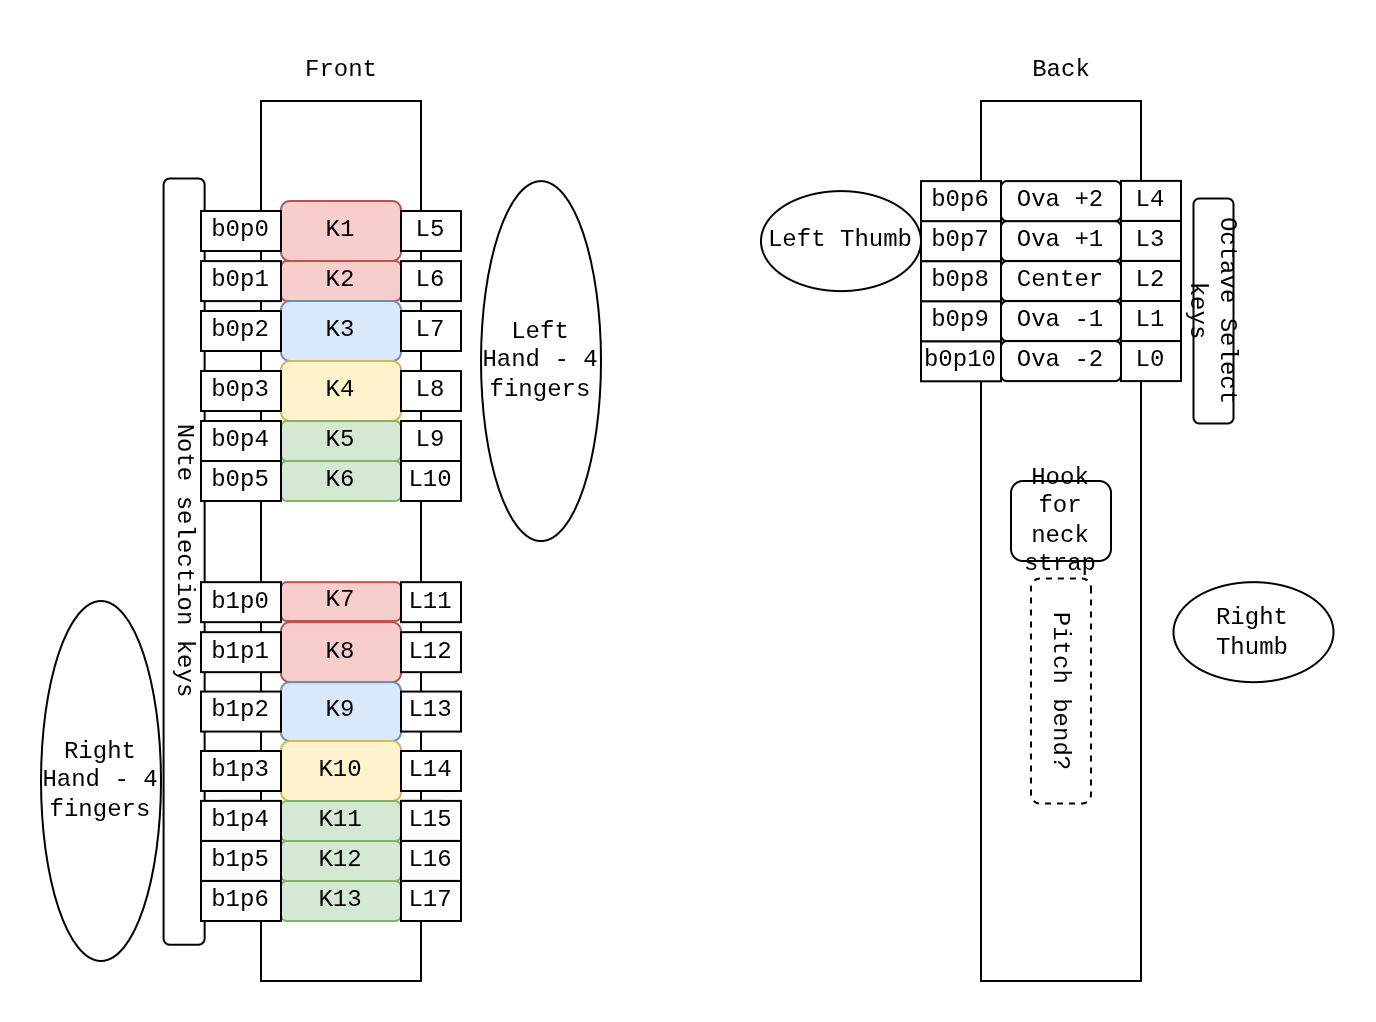

The diagram above was exported from draw.io. Its source (the exported page's mxGraphModel, read from the mxfile embedded in the PNG):
<mxGraphModel dx="954" dy="718" grid="1" gridSize="10" guides="1" tooltips="1" connect="1" arrows="1" fold="1" page="1" pageScale="1" pageWidth="850" pageHeight="1100" math="0" shadow="0">
  <root>
    <mxCell id="0" />
    <mxCell id="1" parent="0" />
    <mxCell id="epwpuaUIG9uBVRfXPyjB-13" value="Note selection keys" style="rounded=1;whiteSpace=wrap;html=1;rotation=90;fontFamily=Courier New;" parent="1" vertex="1">
      <mxGeometry x="-110" y="260.05" width="383.12" height="20.53" as="geometry" />
    </mxCell>
    <mxCell id="epwpuaUIG9uBVRfXPyjB-1" value="" style="rounded=0;whiteSpace=wrap;html=1;fontFamily=Courier New;" parent="1" vertex="1">
      <mxGeometry x="120" y="40" width="80" height="440" as="geometry" />
    </mxCell>
    <mxCell id="epwpuaUIG9uBVRfXPyjB-2" value="" style="rounded=0;whiteSpace=wrap;html=1;fontFamily=Courier New;" parent="1" vertex="1">
      <mxGeometry x="480" y="40" width="80" height="440" as="geometry" />
    </mxCell>
    <mxCell id="epwpuaUIG9uBVRfXPyjB-3" value="Front" style="text;html=1;align=center;verticalAlign=middle;resizable=0;points=[];autosize=1;strokeColor=none;fillColor=none;fontFamily=Courier New;" parent="1" vertex="1">
      <mxGeometry x="130" y="10" width="60" height="30" as="geometry" />
    </mxCell>
    <mxCell id="epwpuaUIG9uBVRfXPyjB-4" value="Back" style="text;html=1;align=center;verticalAlign=middle;resizable=0;points=[];autosize=1;strokeColor=none;fillColor=none;fontFamily=Courier New;" parent="1" vertex="1">
      <mxGeometry x="495" y="10" width="50" height="30" as="geometry" />
    </mxCell>
    <mxCell id="epwpuaUIG9uBVRfXPyjB-5" value="Right Hand - 4 fingers" style="ellipse;whiteSpace=wrap;html=1;fontFamily=Courier New;" parent="1" vertex="1">
      <mxGeometry x="10" y="290" width="60" height="180" as="geometry" />
    </mxCell>
    <mxCell id="epwpuaUIG9uBVRfXPyjB-6" value="Left Hand - 4 fingers" style="ellipse;whiteSpace=wrap;html=1;fontFamily=Courier New;" parent="1" vertex="1">
      <mxGeometry x="230" y="80.05000000000001" width="60" height="180" as="geometry" />
    </mxCell>
    <mxCell id="epwpuaUIG9uBVRfXPyjB-7" value="Left Thumb" style="ellipse;whiteSpace=wrap;html=1;fontFamily=Courier New;" parent="1" vertex="1">
      <mxGeometry x="370" y="85.05" width="80" height="50" as="geometry" />
    </mxCell>
    <mxCell id="epwpuaUIG9uBVRfXPyjB-8" value="Right Thumb" style="ellipse;whiteSpace=wrap;html=1;fontFamily=Courier New;" parent="1" vertex="1">
      <mxGeometry x="576.25" y="280.58" width="80" height="50" as="geometry" />
    </mxCell>
    <mxCell id="epwpuaUIG9uBVRfXPyjB-9" value="Octave Select keys" style="rounded=1;whiteSpace=wrap;html=1;rotation=90;fontFamily=Courier New;" parent="1" vertex="1">
      <mxGeometry x="540" y="135" width="112.5" height="20" as="geometry" />
    </mxCell>
    <mxCell id="epwpuaUIG9uBVRfXPyjB-10" value="Pitch bend?" style="rounded=1;whiteSpace=wrap;html=1;rotation=90;dashed=1;fontFamily=Courier New;" parent="1" vertex="1">
      <mxGeometry x="463.75" y="320" width="112.5" height="30" as="geometry" />
    </mxCell>
    <mxCell id="CO76tNsS131qQiUvG4YF-1" value="Hook for neck strap" style="rounded=1;whiteSpace=wrap;html=1;fontFamily=Courier New;" parent="1" vertex="1">
      <mxGeometry x="495" y="230" width="50" height="40" as="geometry" />
    </mxCell>
    <mxCell id="b-WqndANhBzGbUnDs5CB-1" value="Ova +1" style="rounded=1;whiteSpace=wrap;html=1;fontFamily=Courier New;" parent="1" vertex="1">
      <mxGeometry x="490" y="100.05" width="60" height="20" as="geometry" />
    </mxCell>
    <mxCell id="b-WqndANhBzGbUnDs5CB-2" value="Center" style="rounded=1;whiteSpace=wrap;html=1;fontFamily=Courier New;" parent="1" vertex="1">
      <mxGeometry x="490" y="120.05" width="60" height="20" as="geometry" />
    </mxCell>
    <mxCell id="b-WqndANhBzGbUnDs5CB-3" value="Ova -1" style="rounded=1;whiteSpace=wrap;html=1;fontFamily=Courier New;" parent="1" vertex="1">
      <mxGeometry x="490" y="140.05" width="60" height="20" as="geometry" />
    </mxCell>
    <mxCell id="b-WqndANhBzGbUnDs5CB-5" value="K1" style="rounded=1;whiteSpace=wrap;html=1;fillColor=#f8cecc;strokeColor=#b85450;fontFamily=Courier New;" parent="1" vertex="1">
      <mxGeometry x="130" y="90" width="60" height="30" as="geometry" />
    </mxCell>
    <mxCell id="b-WqndANhBzGbUnDs5CB-6" value="K2" style="rounded=1;whiteSpace=wrap;html=1;fillColor=#f8cecc;strokeColor=#b85450;fontFamily=Courier New;" parent="1" vertex="1">
      <mxGeometry x="130" y="120" width="60" height="20" as="geometry" />
    </mxCell>
    <mxCell id="b-WqndANhBzGbUnDs5CB-7" value="K3" style="rounded=1;whiteSpace=wrap;html=1;fillColor=#dae8fc;strokeColor=#6c8ebf;fontFamily=Courier New;" parent="1" vertex="1">
      <mxGeometry x="130" y="140" width="60" height="30" as="geometry" />
    </mxCell>
    <mxCell id="b-WqndANhBzGbUnDs5CB-8" value="K4" style="rounded=1;whiteSpace=wrap;html=1;fillColor=#fff2cc;strokeColor=#d6b656;fontFamily=Courier New;" parent="1" vertex="1">
      <mxGeometry x="130" y="170" width="60" height="30" as="geometry" />
    </mxCell>
    <mxCell id="b-WqndANhBzGbUnDs5CB-9" value="K5" style="rounded=1;whiteSpace=wrap;html=1;fillColor=#d5e8d4;strokeColor=#82b366;fontFamily=Courier New;" parent="1" vertex="1">
      <mxGeometry x="130" y="200" width="60" height="20" as="geometry" />
    </mxCell>
    <mxCell id="b-WqndANhBzGbUnDs5CB-10" value="K6" style="rounded=1;whiteSpace=wrap;html=1;fillColor=#d5e8d4;strokeColor=#82b366;fontFamily=Courier New;" parent="1" vertex="1">
      <mxGeometry x="130" y="220" width="60" height="20" as="geometry" />
    </mxCell>
    <mxCell id="b-WqndANhBzGbUnDs5CB-11" value="K7" style="rounded=1;whiteSpace=wrap;html=1;fillColor=#f8cecc;strokeColor=#b85450;fontFamily=Courier New;" parent="1" vertex="1">
      <mxGeometry x="130" y="280.58" width="60" height="19.42" as="geometry" />
    </mxCell>
    <mxCell id="b-WqndANhBzGbUnDs5CB-12" value="K8" style="rounded=1;whiteSpace=wrap;html=1;fillColor=#f8cecc;strokeColor=#b85450;fontFamily=Courier New;" parent="1" vertex="1">
      <mxGeometry x="130" y="300.58" width="60" height="30" as="geometry" />
    </mxCell>
    <mxCell id="b-WqndANhBzGbUnDs5CB-13" value="K9" style="rounded=1;whiteSpace=wrap;html=1;fillColor=#dae8fc;strokeColor=#6c8ebf;fontFamily=Courier New;" parent="1" vertex="1">
      <mxGeometry x="130" y="330.58" width="60" height="29.42" as="geometry" />
    </mxCell>
    <mxCell id="b-WqndANhBzGbUnDs5CB-14" value="K10" style="rounded=1;whiteSpace=wrap;html=1;fillColor=#fff2cc;strokeColor=#d6b656;fontFamily=Courier New;" parent="1" vertex="1">
      <mxGeometry x="130" y="360" width="60" height="30" as="geometry" />
    </mxCell>
    <mxCell id="b-WqndANhBzGbUnDs5CB-15" value="K11" style="rounded=1;whiteSpace=wrap;html=1;fillColor=#d5e8d4;strokeColor=#82b366;fontFamily=Courier New;" parent="1" vertex="1">
      <mxGeometry x="130" y="390.00000000000006" width="60" height="20" as="geometry" />
    </mxCell>
    <mxCell id="b-WqndANhBzGbUnDs5CB-16" value="K12" style="rounded=1;whiteSpace=wrap;html=1;fillColor=#d5e8d4;strokeColor=#82b366;fontFamily=Courier New;" parent="1" vertex="1">
      <mxGeometry x="130" y="410.00000000000006" width="60" height="20" as="geometry" />
    </mxCell>
    <mxCell id="b-WqndANhBzGbUnDs5CB-17" value="K13" style="rounded=1;whiteSpace=wrap;html=1;fillColor=#d5e8d4;strokeColor=#82b366;fontFamily=Courier New;" parent="1" vertex="1">
      <mxGeometry x="130" y="430.00000000000006" width="60" height="20" as="geometry" />
    </mxCell>
    <mxCell id="b-WqndANhBzGbUnDs5CB-18" value="Ova +2" style="rounded=1;whiteSpace=wrap;html=1;fontFamily=Courier New;" parent="1" vertex="1">
      <mxGeometry x="490" y="80.05" width="60" height="20" as="geometry" />
    </mxCell>
    <mxCell id="b-WqndANhBzGbUnDs5CB-19" value="Ova -2" style="rounded=1;whiteSpace=wrap;html=1;fontFamily=Courier New;" parent="1" vertex="1">
      <mxGeometry x="490" y="160.05" width="60" height="20" as="geometry" />
    </mxCell>
    <mxCell id="CDQICLI6XRXVzqctqUDc-1" value="L0" style="rounded=0;whiteSpace=wrap;html=1;fontFamily=Courier New;" parent="1" vertex="1">
      <mxGeometry x="550" y="160.05" width="30" height="20" as="geometry" />
    </mxCell>
    <mxCell id="CDQICLI6XRXVzqctqUDc-2" value="L1" style="rounded=0;whiteSpace=wrap;html=1;fontFamily=Courier New;" parent="1" vertex="1">
      <mxGeometry x="550" y="140" width="30" height="20" as="geometry" />
    </mxCell>
    <mxCell id="CDQICLI6XRXVzqctqUDc-4" value="L2" style="rounded=0;whiteSpace=wrap;html=1;fontFamily=Courier New;" parent="1" vertex="1">
      <mxGeometry x="550" y="120" width="30" height="20" as="geometry" />
    </mxCell>
    <mxCell id="CDQICLI6XRXVzqctqUDc-5" value="L3" style="rounded=0;whiteSpace=wrap;html=1;fontFamily=Courier New;" parent="1" vertex="1">
      <mxGeometry x="550" y="99.95" width="30" height="20" as="geometry" />
    </mxCell>
    <mxCell id="CDQICLI6XRXVzqctqUDc-6" value="L4" style="rounded=0;whiteSpace=wrap;html=1;fontFamily=Courier New;" parent="1" vertex="1">
      <mxGeometry x="550" y="79.95" width="30" height="20" as="geometry" />
    </mxCell>
    <mxCell id="CDQICLI6XRXVzqctqUDc-8" value="L10" style="rounded=0;whiteSpace=wrap;html=1;fontFamily=Courier New;" parent="1" vertex="1">
      <mxGeometry x="190" y="220" width="30" height="20" as="geometry" />
    </mxCell>
    <mxCell id="CDQICLI6XRXVzqctqUDc-9" value="L9" style="rounded=0;whiteSpace=wrap;html=1;fontFamily=Courier New;" parent="1" vertex="1">
      <mxGeometry x="190" y="200" width="30" height="20" as="geometry" />
    </mxCell>
    <mxCell id="CDQICLI6XRXVzqctqUDc-10" value="L8" style="rounded=0;whiteSpace=wrap;html=1;fontFamily=Courier New;" parent="1" vertex="1">
      <mxGeometry x="190" y="175" width="30" height="20" as="geometry" />
    </mxCell>
    <mxCell id="CDQICLI6XRXVzqctqUDc-11" value="L7" style="rounded=0;whiteSpace=wrap;html=1;fontFamily=Courier New;" parent="1" vertex="1">
      <mxGeometry x="190" y="145" width="30" height="20" as="geometry" />
    </mxCell>
    <mxCell id="CDQICLI6XRXVzqctqUDc-12" value="L6" style="rounded=0;whiteSpace=wrap;html=1;fontFamily=Courier New;" parent="1" vertex="1">
      <mxGeometry x="190" y="120.05" width="30" height="20" as="geometry" />
    </mxCell>
    <mxCell id="CDQICLI6XRXVzqctqUDc-13" value="L17" style="rounded=0;whiteSpace=wrap;html=1;fontFamily=Courier New;" parent="1" vertex="1">
      <mxGeometry x="190" y="430" width="20" height="20" as="geometry" />
    </mxCell>
    <mxCell id="CDQICLI6XRXVzqctqUDc-14" value="L16" style="rounded=0;whiteSpace=wrap;html=1;fontFamily=Courier New;" parent="1" vertex="1">
      <mxGeometry x="190" y="409.95" width="20" height="20" as="geometry" />
    </mxCell>
    <mxCell id="CDQICLI6XRXVzqctqUDc-15" value="L15" style="rounded=0;whiteSpace=wrap;html=1;fontFamily=Courier New;" parent="1" vertex="1">
      <mxGeometry x="190" y="389.95" width="20" height="20" as="geometry" />
    </mxCell>
    <mxCell id="CDQICLI6XRXVzqctqUDc-16" value="L14" style="rounded=0;whiteSpace=wrap;html=1;fontFamily=Courier New;" parent="1" vertex="1">
      <mxGeometry x="190" y="365" width="30" height="20" as="geometry" />
    </mxCell>
    <mxCell id="CDQICLI6XRXVzqctqUDc-17" value="L13" style="rounded=0;whiteSpace=wrap;html=1;fontFamily=Courier New;" parent="1" vertex="1">
      <mxGeometry x="190" y="335.29" width="30" height="20" as="geometry" />
    </mxCell>
    <mxCell id="CDQICLI6XRXVzqctqUDc-18" value="L12" style="rounded=0;whiteSpace=wrap;html=1;fontFamily=Courier New;" parent="1" vertex="1">
      <mxGeometry x="190" y="305.58" width="30" height="20" as="geometry" />
    </mxCell>
    <mxCell id="CDQICLI6XRXVzqctqUDc-21" value="L5" style="rounded=0;whiteSpace=wrap;html=1;fontFamily=Courier New;" parent="1" vertex="1">
      <mxGeometry x="190" y="95" width="30" height="20" as="geometry" />
    </mxCell>
    <mxCell id="CDQICLI6XRXVzqctqUDc-22" value="L11" style="rounded=0;whiteSpace=wrap;html=1;fontFamily=Courier New;" parent="1" vertex="1">
      <mxGeometry x="190" y="280.58" width="30" height="20" as="geometry" />
    </mxCell>
    <mxCell id="CDQICLI6XRXVzqctqUDc-23" value="L17" style="rounded=0;whiteSpace=wrap;html=1;fontFamily=Courier New;" parent="1" vertex="1">
      <mxGeometry x="190" y="430" width="30" height="20" as="geometry" />
    </mxCell>
    <mxCell id="CDQICLI6XRXVzqctqUDc-24" value="L16" style="rounded=0;whiteSpace=wrap;html=1;fontFamily=Courier New;" parent="1" vertex="1">
      <mxGeometry x="190" y="409.95" width="30" height="20" as="geometry" />
    </mxCell>
    <mxCell id="CDQICLI6XRXVzqctqUDc-25" value="L15" style="rounded=0;whiteSpace=wrap;html=1;fontFamily=Courier New;" parent="1" vertex="1">
      <mxGeometry x="190" y="389.95" width="30" height="20" as="geometry" />
    </mxCell>
    <mxCell id="CDQICLI6XRXVzqctqUDc-26" value="b0p5" style="rounded=0;whiteSpace=wrap;html=1;fontFamily=Courier New;" parent="1" vertex="1">
      <mxGeometry x="90" y="220" width="40" height="20" as="geometry" />
    </mxCell>
    <mxCell id="CDQICLI6XRXVzqctqUDc-27" value="b0p4" style="rounded=0;whiteSpace=wrap;html=1;fontFamily=Courier New;" parent="1" vertex="1">
      <mxGeometry x="90" y="200" width="40" height="20" as="geometry" />
    </mxCell>
    <mxCell id="CDQICLI6XRXVzqctqUDc-28" value="b0p3" style="rounded=0;whiteSpace=wrap;html=1;fontFamily=Courier New;" parent="1" vertex="1">
      <mxGeometry x="90" y="175" width="40" height="20" as="geometry" />
    </mxCell>
    <mxCell id="CDQICLI6XRXVzqctqUDc-29" value="b0p2" style="rounded=0;whiteSpace=wrap;html=1;fontFamily=Courier New;" parent="1" vertex="1">
      <mxGeometry x="90" y="145" width="40" height="20" as="geometry" />
    </mxCell>
    <mxCell id="CDQICLI6XRXVzqctqUDc-30" value="b0p1" style="rounded=0;whiteSpace=wrap;html=1;fontFamily=Courier New;" parent="1" vertex="1">
      <mxGeometry x="90" y="120.05" width="40" height="20" as="geometry" />
    </mxCell>
    <mxCell id="CDQICLI6XRXVzqctqUDc-31" value="L17" style="rounded=0;whiteSpace=wrap;html=1;fontFamily=Courier New;" parent="1" vertex="1">
      <mxGeometry x="100" y="430" width="20" height="20" as="geometry" />
    </mxCell>
    <mxCell id="CDQICLI6XRXVzqctqUDc-32" value="L16" style="rounded=0;whiteSpace=wrap;html=1;fontFamily=Courier New;" parent="1" vertex="1">
      <mxGeometry x="100" y="409.95" width="20" height="20" as="geometry" />
    </mxCell>
    <mxCell id="CDQICLI6XRXVzqctqUDc-33" value="L15" style="rounded=0;whiteSpace=wrap;html=1;fontFamily=Courier New;" parent="1" vertex="1">
      <mxGeometry x="100" y="389.95" width="20" height="20" as="geometry" />
    </mxCell>
    <mxCell id="CDQICLI6XRXVzqctqUDc-34" value="b1p3" style="rounded=0;whiteSpace=wrap;html=1;fontFamily=Courier New;" parent="1" vertex="1">
      <mxGeometry x="90" y="365" width="40" height="20" as="geometry" />
    </mxCell>
    <mxCell id="CDQICLI6XRXVzqctqUDc-35" value="b1p2" style="rounded=0;whiteSpace=wrap;html=1;fontFamily=Courier New;" parent="1" vertex="1">
      <mxGeometry x="90" y="335.29" width="40" height="20" as="geometry" />
    </mxCell>
    <mxCell id="CDQICLI6XRXVzqctqUDc-36" value="b1p1" style="rounded=0;whiteSpace=wrap;html=1;fontFamily=Courier New;" parent="1" vertex="1">
      <mxGeometry x="90" y="305.58" width="40" height="20" as="geometry" />
    </mxCell>
    <mxCell id="CDQICLI6XRXVzqctqUDc-37" value="b0p0" style="rounded=0;whiteSpace=wrap;html=1;fontFamily=Courier New;" parent="1" vertex="1">
      <mxGeometry x="90" y="95" width="40" height="20" as="geometry" />
    </mxCell>
    <mxCell id="CDQICLI6XRXVzqctqUDc-38" value="b1p0" style="rounded=0;whiteSpace=wrap;html=1;fontFamily=Courier New;" parent="1" vertex="1">
      <mxGeometry x="90" y="280.58" width="40" height="20" as="geometry" />
    </mxCell>
    <mxCell id="CDQICLI6XRXVzqctqUDc-39" value="b1p6" style="rounded=0;whiteSpace=wrap;html=1;fontFamily=Courier New;" parent="1" vertex="1">
      <mxGeometry x="90" y="430" width="40" height="20" as="geometry" />
    </mxCell>
    <mxCell id="CDQICLI6XRXVzqctqUDc-40" value="b1p5" style="rounded=0;whiteSpace=wrap;html=1;fontFamily=Courier New;" parent="1" vertex="1">
      <mxGeometry x="90" y="409.95" width="40" height="20" as="geometry" />
    </mxCell>
    <mxCell id="CDQICLI6XRXVzqctqUDc-41" value="b1p4" style="rounded=0;whiteSpace=wrap;html=1;fontFamily=Courier New;" parent="1" vertex="1">
      <mxGeometry x="90" y="389.95" width="40" height="20" as="geometry" />
    </mxCell>
    <mxCell id="CDQICLI6XRXVzqctqUDc-42" value="b0p10" style="rounded=0;whiteSpace=wrap;html=1;fontFamily=Courier New;" parent="1" vertex="1">
      <mxGeometry x="450" y="160.15" width="40" height="20" as="geometry" />
    </mxCell>
    <mxCell id="CDQICLI6XRXVzqctqUDc-43" value="b0p9" style="rounded=0;whiteSpace=wrap;html=1;fontFamily=Courier New;" parent="1" vertex="1">
      <mxGeometry x="450" y="140.1" width="40" height="20" as="geometry" />
    </mxCell>
    <mxCell id="CDQICLI6XRXVzqctqUDc-44" value="b0p8" style="rounded=0;whiteSpace=wrap;html=1;fontFamily=Courier New;" parent="1" vertex="1">
      <mxGeometry x="450" y="120.1" width="40" height="20" as="geometry" />
    </mxCell>
    <mxCell id="CDQICLI6XRXVzqctqUDc-45" value="b0p7" style="rounded=0;whiteSpace=wrap;html=1;fontFamily=Courier New;" parent="1" vertex="1">
      <mxGeometry x="450" y="100.05" width="40" height="20" as="geometry" />
    </mxCell>
    <mxCell id="CDQICLI6XRXVzqctqUDc-46" value="b0p6" style="rounded=0;whiteSpace=wrap;html=1;fontFamily=Courier New;" parent="1" vertex="1">
      <mxGeometry x="450" y="80.05" width="40" height="20" as="geometry" />
    </mxCell>
  </root>
</mxGraphModel>